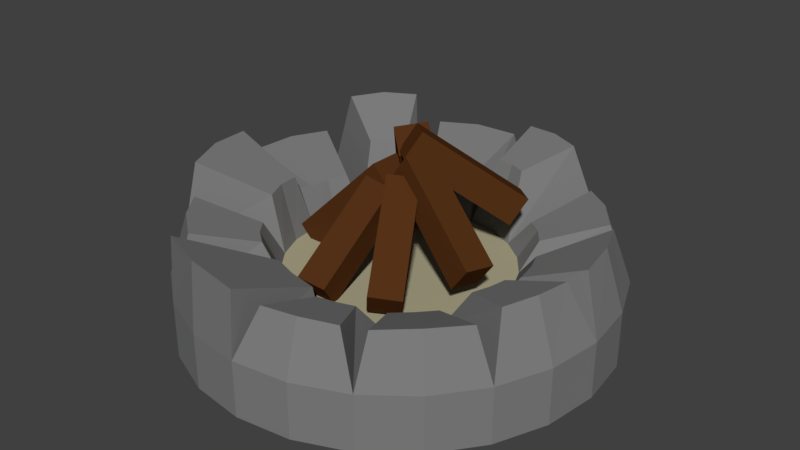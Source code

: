 # Source: Lagerfeuer.blend  (saved by Blender 2.79.0; exported with 4.5.12 LTS)
import bpy
from mathutils import Matrix  # noqa: F401  (used for matrix-valued properties, if any)

bpy.ops.wm.read_factory_settings(use_empty=True)
scene = bpy.context.scene
scene.name = 'Scene'

# ---- collections
col_collection_1 = bpy.data.collections.new('Collection 1'); scene.collection.children.link(col_collection_1)

# ---- materials (node trees are filled in below, after node groups)
mat_material_017 = bpy.data.materials.new('Material.017')
mat_material_017.alpha_threshold = 0.0
mat_material_017.use_transparent_shadow = False
mat_material_017.diffuse_color = (0.2079, 0.2079, 0.2079, 1.0)
mat_material_017.roughness = 0.5
mat_material_018 = bpy.data.materials.new('Material.018')
mat_material_018.alpha_threshold = 0.0
mat_material_018.use_transparent_shadow = False
mat_material_018.diffuse_color = (0.42, 0.389, 0.2513, 1.0)
mat_material_018.roughness = 0.5
mat_material_019 = bpy.data.materials.new('Material.019')
mat_material_019.alpha_threshold = 0.0
mat_material_019.use_transparent_shadow = False
mat_material_019.diffuse_color = (0.09084, 0.03114, 0.008935, 1.0)
mat_material_019.roughness = 0.5

# ---- material node trees

# ---- world
world_world = bpy.data.worlds.new('World'); scene.world = world_world
world_world.color = (0.05088, 0.05088, 0.05088)
world_world.use_sun_shadow = False
world_world.sun_shadow_jitter_overblur = 0.0
world_world.cycles.sampling_method = 'MANUAL'

# ---- meshes
me_cylinder_004 = bpy.data.meshes.new('Cylinder.004')
me_cylinder_004.from_pydata([(0.0, 1.0, 0.0), (0.0, 1.0, 0.5016), (0.2588, 0.9659, 0.0), (0.2588, 0.9659, 0.5016), (0.5, 0.866, 0.0), (0.5, 0.866, 0.5016), (0.7071, 0.7071, 0.0), (0.7071, 0.7071, 0.5016), (0.866, 0.5, 0.0), (0.866, 0.5, 0.5016), (0.9659, 0.2588, 0.0), (0.9659, 0.2588, 0.5016), (1.0, 7.55e-08, 0.0), (1.0, 7.55e-08, 0.5016), (0.9659, -0.2588, 0.0), (0.9659, -0.2588, 0.5016), (0.866, -0.5, 0.0), (0.866, -0.5, 0.5016), (0.7071, -0.7071, 0.0), (0.7071, -0.7071, 0.5016), (0.5, -0.866, 0.0), (0.5, -0.866, 0.5016), (0.2588, -0.9659, 0.0), (0.2588, -0.9659, 0.5016), (3.894e-07, -1.0, 0.0), (3.894e-07, -1.0, 0.5016), (-0.2588, -0.9659, 0.0), (-0.2588, -0.9659, 0.5016), (-0.5, -0.866, 0.0), (-0.5, -0.866, 0.5016), (-0.7071, -0.7071, 0.0), (-0.7071, -0.7071, 0.5016), (-0.866, -0.5, 0.0), (-0.866, -0.5, 0.5016), (-0.9659, -0.2588, 0.0), (-0.9659, -0.2588, 0.5016), (-1.0, -4.649e-07, 0.0), (-1.0, -4.649e-07, 0.5016), (-0.9659, 0.2588, 0.0), (-0.9659, 0.2588, 0.5016), (-0.866, 0.5, 0.0), (-0.866, 0.5, 0.5016), (-0.7071, 0.7071, 0.0), (-0.7071, 0.7071, 0.5016), (-0.5, 0.866, 0.0), (-0.5, 0.866, 0.5016), (-0.2588, 0.9659, 0.0), (-0.2588, 0.9659, 0.5016), (-3.048e-08, 1.909, 0.0), (0.4941, 1.844, 0.0), (0.4941, 1.844, 0.5016), (-3.048e-08, 1.909, 0.5016), (0.9546, 1.653, 0.0), (0.9546, 1.653, 0.5016), (1.35, 1.35, 0.0), (1.35, 1.35, 0.5016), (1.653, 0.9546, 0.0), (1.653, 0.9546, 0.5016), (1.844, 0.4941, 0.0), (1.844, 0.4941, 0.5016), (1.909, 2.548e-07, 0.0), (1.909, 2.548e-07, 0.5016), (1.844, -0.4941, 0.0), (1.844, -0.4941, 0.5016), (1.653, -0.9546, 0.0), (1.653, -0.9546, 0.5016), (1.35, -1.35, 0.0), (1.35, -1.35, 0.5016), (0.9546, -1.653, 0.0), (0.9546, -1.653, 0.5016), (0.4941, -1.844, 0.0), (0.4941, -1.844, 0.5016), (7.13e-07, -1.909, 0.0), (7.13e-07, -1.909, 0.5016), (-0.4941, -1.844, 0.0), (-0.4941, -1.844, 0.5016), (-0.9546, -1.653, 0.0), (-0.9546, -1.653, 0.5016), (-1.35, -1.35, 0.0), (-1.35, -1.35, 0.5016), (-1.653, -0.9546, 0.0), (-1.653, -0.9546, 0.5016), (-1.844, -0.4941, 0.0), (-1.844, -0.4941, 0.5016), (-1.909, -7.77e-07, 0.0), (-1.909, -7.77e-07, 0.5016), (-1.844, 0.4941, 0.0), (-1.844, 0.4941, 0.5016), (-1.653, 0.9546, 0.0), (-1.653, 0.9546, 0.5016), (-1.35, 1.35, 0.0), (-1.35, 1.35, 0.5016), (-0.9546, 1.653, 0.0), (-0.9546, 1.653, 0.5016), (-0.4942, 1.844, 0.0), (-0.4942, 1.844, 0.5016), (-1.228, -1.228, 1.049), (-0.8164, -0.8164, 0.8532), (-0.9246, -0.6773, 0.8459), (-1.435, -0.9626, 1.035), (-0.6773, -0.9246, 0.8459), (-0.9626, -1.435, 1.035), (-0.01081, -1.04, 0.7299), (0.009655, -1.873, 1.094), (-0.2688, -1.003, 0.7441), (-0.5108, -0.9064, 0.7299), (-0.483, -1.803, 1.121), (-0.945, -1.617, 1.094), (0.1337, -1.149, 0.7494), (0.126, -1.711, 0.931), (0.3015, -1.125, 0.7564), (0.4585, -1.062, 0.7494), (0.7463, -1.545, 0.931), (0.4465, -1.666, 0.9444), (0.798, -0.798, 0.7056), (0.9195, -0.6427, 0.6959), (0.6427, -0.9195, 0.6959), (0.9522, -1.481, 0.9454), (1.249, -1.249, 0.9639), (1.481, -0.9521, 0.9454), (1.139, -0.3051, 0.8337), (1.161, -0.1454, 0.8268), (1.078, -0.4545, 0.8268), (1.694, -0.1376, 1.005), (1.652, -0.4426, 1.018), (1.536, -0.7278, 1.005), (1.113, 0.2981, 0.7407), (1.043, 0.4738, 0.7295), (1.14, 0.111, 0.7295), (1.733, 0.09306, 1.018), (1.681, 0.4503, 1.04), (1.547, 0.7858, 1.018), (0.8235, 0.8235, 0.7532), (0.688, 0.9292, 0.7453), (1.22, 1.22, 0.9633), (0.9292, 0.688, 0.7453), (0.9616, 1.422, 0.9482), (1.422, 0.9616, 0.9482), (0.3105, 1.159, 1.102), (0.1638, 1.179, 1.095), (0.4478, 1.103, 1.095), (0.4365, 1.629, 1.274), (0.6986, 1.523, 1.262), (0.1563, 1.668, 1.262), (-0.2906, 1.085, 0.8776), (-0.4736, 1.01, 0.869), (-0.09497, 1.112, 0.869), (-0.4587, 1.712, 1.106), (-0.8082, 1.57, 1.09), (-0.08519, 1.764, 1.09), (-0.8447, 0.8447, 1.133), (-1.197, 1.197, 1.402), (-0.9453, 0.7176, 1.123), (-1.389, 0.9541, 1.383), (-0.7176, 0.9453, 1.123), (-0.9541, 1.389, 1.383), (-1.706, 0.4572, 1.054), (-1.089, 0.2919, 0.8531), (-1.116, 0.1016, 0.8456), (-1.017, 0.4698, 0.8456), (-1.568, 0.7969, 1.04), (-1.756, 0.09389, 1.04), (-1.012, -0.4771, 1.002), (-1.567, -0.8132, 1.262), (-1.086, -0.2911, 1.013), (-1.115, -0.09261, 1.002), (-1.71, -0.4582, 1.281), (-1.764, -0.07919, 1.262), (-0.7884, -0.161, 0.4012), (-0.9909, -0.161, 0.6106), (-0.7884, 0.1303, 0.4012), (-0.9909, 0.1303, 0.6106), (0.05521, -0.161, 1.217), (-0.1473, -0.161, 1.427), (0.05521, 0.1303, 1.217), (-0.1473, 0.1303, 1.427), (0.006021, -0.8164, 0.4733), (0.03971, -0.9694, 0.6887), (-0.2582, -0.8353, 0.5011), (-0.2245, -0.9883, 0.7165), (0.008772, 0.05866, 1.094), (0.04246, -0.09436, 1.31), (-0.2555, 0.03971, 1.122), (-0.2218, -0.1133, 1.338), (-0.4285, 0.5745, 0.4907), (-0.6139, 0.7295, 0.6502), (-0.2274, 0.78, 0.5247), (-0.4129, 0.9351, 0.6841), (-0.04549, 0.04085, 1.455), (-0.2309, 0.1959, 1.614), (0.1556, 0.2464, 1.489), (-0.02982, 0.4015, 1.648), (0.8801, -0.1058, 0.6818), (1.036, -0.1225, 0.8972), (0.814, -0.3623, 0.7097), (0.9698, -0.379, 0.9251), (0.05136, 0.1752, 1.303), (0.2071, 0.1584, 1.518), (-0.01472, -0.08137, 1.331), (0.1411, -0.0981, 1.546), (0.526, 0.7166, 0.8537), (0.612, 0.8476, 1.069), (0.7241, 0.5407, 0.8815), (0.8101, 0.6717, 1.097), (-0.1022, 0.1075, 1.475), (-0.01622, 0.2385, 1.69), (0.09589, -0.0684, 1.503), (0.1819, 0.06257, 1.718), (0.5717, -0.6785, 0.5297), (0.6789, -0.7928, 0.7451), (0.3543, -0.8298, 0.5575), (0.4614, -0.9441, 0.7729), (0.127, 0.07506, 1.151), (0.2341, -0.03926, 1.366), (-0.09047, -0.07625, 1.179), (0.01667, -0.1906, 1.394), (0.5815, -0.6748, 0.5336), (0.6887, -0.7892, 0.749), (0.3641, -0.8261, 0.5615), (0.4712, -0.9405, 0.7769), (0.1368, 0.07874, 1.155), (0.2439, -0.03558, 1.37), (-0.08069, -0.07257, 1.183), (0.02646, -0.1869, 1.398)], [], [(18, 16, 64, 66), (93, 91, 151, 155), (77, 75, 106, 107), (53, 5, 133, 136), (44, 42, 90, 92), (26, 24, 72, 74), (8, 6, 54, 56), (33, 35, 164, 162), (61, 13, 121, 123), (34, 32, 80, 82), (16, 14, 62, 64), (41, 43, 150, 152), (69, 21, 111, 112), (9, 57, 137, 135), (42, 40, 88, 90), (24, 22, 70, 72), (6, 4, 52, 54), (79, 77, 101, 96), (65, 63, 124, 125), (32, 30, 78, 80), (14, 12, 60, 62), (37, 39, 157, 158), (3, 1, 47, 45, 43, 41, 39, 37, 35, 33, 31, 29, 27, 25, 23, 21, 19, 17, 15, 13, 11, 9, 7, 5), (71, 69, 112, 113), (3, 5, 140, 138), (0, 2, 4, 6, 8, 10, 12, 14, 16, 18, 20, 22, 24, 26, 28, 30, 32, 34, 36, 38, 40, 42, 44, 46), (48, 51, 50, 49), (49, 50, 53, 52), (52, 53, 55, 54), (54, 55, 57, 56), (56, 57, 59, 58), (58, 59, 61, 60), (60, 61, 63, 62), (62, 63, 65, 64), (64, 65, 67, 66), (66, 67, 69, 68), (68, 69, 71, 70), (70, 71, 73, 72), (72, 73, 75, 74), (74, 75, 77, 76), (76, 77, 79, 78), (78, 79, 81, 80), (80, 81, 83, 82), (82, 83, 85, 84), (84, 85, 87, 86), (86, 87, 89, 88), (88, 89, 91, 90), (90, 91, 93, 92), (92, 93, 95, 94), (94, 95, 51, 48), (36, 34, 82, 84), (21, 69, 117, 116), (83, 81, 163, 166), (10, 8, 56, 58), (28, 26, 74, 76), (46, 44, 92, 94), (2, 0, 48, 49), (9, 11, 126, 127), (25, 27, 104, 102), (95, 93, 148, 147), (50, 51, 143, 141), (20, 18, 66, 68), (38, 36, 84, 86), (19, 21, 116, 114), (87, 85, 161, 156), (12, 10, 58, 60), (30, 28, 76, 78), (0, 46, 94, 48), (57, 9, 127, 131), (31, 33, 98, 97), (47, 1, 146, 144), (4, 2, 49, 52), (22, 20, 68, 70), (40, 38, 86, 88), (97, 98, 99, 96), (100, 97, 96, 101), (33, 81, 99, 98), (29, 31, 97, 100), (77, 29, 100, 101), (81, 79, 96, 99), (102, 104, 106, 103), (104, 105, 107, 106), (27, 29, 105, 104), (73, 25, 102, 103), (75, 73, 103, 106), (29, 77, 107, 105), (110, 108, 109, 113), (111, 110, 113, 112), (21, 23, 110, 111), (73, 71, 113, 109), (25, 73, 109, 108), (23, 25, 108, 110), (115, 114, 118, 119), (114, 116, 117, 118), (67, 65, 119, 118), (17, 19, 114, 115), (65, 17, 115, 119), (69, 67, 118, 117), (120, 122, 125, 124), (121, 120, 124, 123), (15, 17, 122, 120), (63, 61, 123, 124), (17, 65, 125, 122), (13, 15, 120, 121), (127, 126, 130, 131), (126, 128, 129, 130), (13, 61, 129, 128), (61, 59, 130, 129), (11, 13, 128, 126), (59, 57, 131, 130), (132, 135, 137, 134), (133, 132, 134, 136), (55, 53, 136, 134), (5, 7, 132, 133), (57, 55, 134, 137), (7, 9, 135, 132), (138, 140, 142, 141), (139, 138, 141, 143), (5, 53, 142, 140), (1, 3, 138, 139), (51, 1, 139, 143), (53, 50, 141, 142), (145, 144, 147, 148), (144, 146, 149, 147), (45, 47, 144, 145), (1, 51, 149, 146), (51, 95, 147, 149), (93, 45, 145, 148), (150, 154, 155, 151), (152, 150, 151, 153), (43, 45, 154, 150), (89, 41, 152, 153), (91, 89, 153, 151), (45, 93, 155, 154), (157, 159, 160, 156), (158, 157, 156, 161), (89, 87, 156, 160), (39, 41, 159, 157), (85, 37, 158, 161), (41, 89, 160, 159), (162, 164, 166, 163), (164, 165, 167, 166), (85, 83, 166, 167), (37, 85, 167, 165), (81, 33, 162, 163), (35, 37, 165, 164), (168, 169, 171, 170), (170, 171, 175, 174), (174, 175, 173, 172), (172, 173, 169, 168), (170, 174, 172, 168), (175, 171, 169, 173), (176, 177, 179, 178), (178, 179, 183, 182), (182, 183, 181, 180), (180, 181, 177, 176), (178, 182, 180, 176), (183, 179, 177, 181), (184, 185, 187, 186), (186, 187, 191, 190), (190, 191, 189, 188), (188, 189, 185, 184), (186, 190, 188, 184), (191, 187, 185, 189), (192, 193, 195, 194), (194, 195, 199, 198), (198, 199, 197, 196), (196, 197, 193, 192), (194, 198, 196, 192), (199, 195, 193, 197), (200, 201, 203, 202), (202, 203, 207, 206), (206, 207, 205, 204), (204, 205, 201, 200), (202, 206, 204, 200), (207, 203, 201, 205), (208, 209, 211, 210), (210, 211, 215, 214), (214, 215, 213, 212), (212, 213, 209, 208), (210, 214, 212, 208), (215, 211, 209, 213), (216, 217, 219, 218), (218, 219, 223, 222), (222, 223, 221, 220), (220, 221, 217, 216), (218, 222, 220, 216), (223, 219, 217, 221)])
me_cylinder_004.polygons.foreach_set('material_index', [0, 0, 0, 0, 0, 0, 0, 0, 0, 0, 0, 0, 0, 0, 0, 0, 0, 0, 0, 0, 0, 0, 1, 0, 0, 0, 0, 0, 0, 0, 0, 0, 0, 0, 0, 0, 0, 0, 0, 0, 0, 0, 0, 0, 0, 0, 0, 0, 0, 0, 0, 0, 0, 0, 0, 0, 0, 0, 0, 0, 0, 0, 0, 0, 0, 0, 0, 0, 0, 0, 0, 0, 0, 0, 0, 0, 0, 0, 0, 0, 0, 0, 0, 0, 0, 0, 0, 0, 0, 0, 0, 0, 0, 0, 0, 0, 0, 0, 0, 0, 0, 0, 0, 0, 0, 0, 0, 0, 0, 0, 0, 0, 0, 0, 0, 0, 0, 0, 0, 0, 0, 0, 0, 0, 0, 0, 0, 0, 0, 0, 0, 0, 0, 0, 0, 0, 0, 0, 0, 0, 0, 0, 0, 0, 0, 0, 2, 2, 2, 2, 2, 2, 2, 2, 2, 2, 2, 2, 2, 2, 2, 2, 2, 2, 2, 2, 2, 2, 2, 2, 2, 2, 2, 2, 2, 2, 2, 2, 2, 2, 2, 2, 2, 2, 2, 2, 2, 2])
me_cylinder_004.materials.append(mat_material_017)
me_cylinder_004.materials.append(mat_material_018)
me_cylinder_004.materials.append(mat_material_019)
me_cylinder_004.use_remesh_preserve_volume = False
me_cylinder_004.use_remesh_preserve_attributes = False
me_cylinder_004.use_mirror_vertex_groups = False
me_cylinder_004.update()

# ---- objects
ob_cylinder_002 = bpy.data.objects.new('Cylinder.002', me_cylinder_004)

# ---- transforms, parenting, visibility, modifiers, constraints
ob_cylinder_002.location = (0.0, 0.0, 0.0)
ob_cylinder_002.scale = (0.1152, 0.1152, 0.1152)
ob_cylinder_002.lineart.crease_threshold = 0.0

# ---- collection membership
col_collection_1.objects.link(ob_cylinder_002)

# ---- scene / render settings (as saved in the file)
scene.frame_start = 1; scene.frame_end = 120; scene.frame_set(52)
scene.render.engine = 'BLENDER_EEVEE_NEXT'
scene.render.resolution_percentage = 50
scene.render.dither_intensity = 0.0
scene.cycles.use_denoising = False
scene.cycles.samples = 128
scene.cycles.sampling_pattern = 'TABULATED_SOBOL'
scene.cycles.use_adaptive_sampling = False
scene.cycles.use_light_tree = False
scene.cycles.blur_glossy = 0.0
scene.cycles.sample_clamp_indirect = 0.0
scene.view_settings.view_transform = 'Standard'
bpy.context.view_layer.update()

# ---- added for rendering (the .blend has no active camera and no usable light): camera, sun
cam_auto = bpy.data.cameras.new('AutoCamera')
cam_auto.lens = 50.0
cam_auto.sensor_width = 36.0
cam_auto.clip_end = 1000.0
ob_auto_camera = bpy.data.objects.new('AutoCamera', cam_auto)
scene.collection.objects.link(ob_auto_camera)
ob_auto_camera.location = (0.604234, -0.725081, 0.582386)
ob_auto_camera.rotation_euler = (1.09748, -7.21219e-08, 0.694738)
scene.camera = ob_auto_camera
light_auto_sun = bpy.data.lights.new('AutoSun', 'SUN')
light_auto_sun.energy = 3.0
light_auto_sun.angle = 0.0523599
ob_auto_sun = bpy.data.objects.new('AutoSun', light_auto_sun)
scene.collection.objects.link(ob_auto_sun)
ob_auto_sun.rotation_euler = (0.872665, 0.174533, 0.523599)
bpy.context.view_layer.update()
